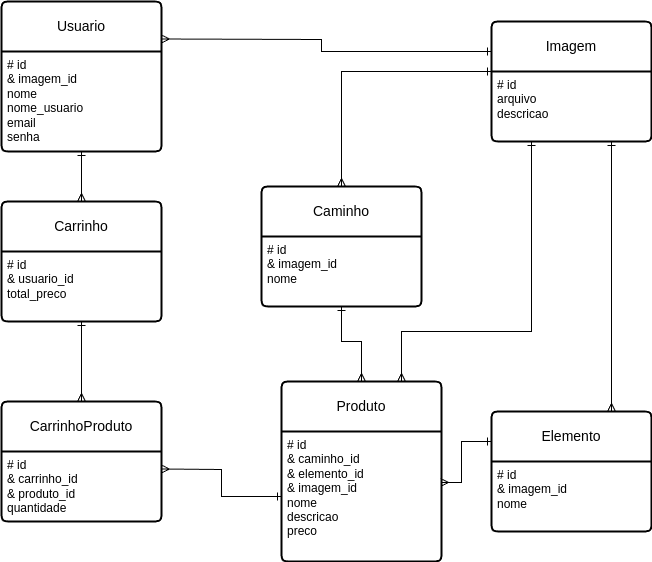

The diagram above was exported from draw.io. Its source (the exported page's mxGraphModel, read from the mxfile embedded in the PNG):
<mxGraphModel dx="1364" dy="759" grid="1" gridSize="10" guides="1" tooltips="1" connect="1" arrows="1" fold="1" page="1" pageScale="1" pageWidth="827" pageHeight="1169" math="0" shadow="0">
  <root>
    <mxCell id="0" />
    <mxCell id="1" parent="0" />
    <mxCell id="X1UixXcPeYaIvjYpppI0-1" value="Usuario" style="swimlane;childLayout=stackLayout;horizontal=1;startSize=50;horizontalStack=0;rounded=1;fontSize=14;fontStyle=0;strokeWidth=2;resizeParent=0;resizeLast=1;shadow=0;dashed=0;align=center;arcSize=4;whiteSpace=wrap;html=1;" parent="1" vertex="1">
      <mxGeometry x="100" y="400" width="160" height="150" as="geometry">
        <mxRectangle x="330" y="450" width="80" height="50" as="alternateBounds" />
      </mxGeometry>
    </mxCell>
    <mxCell id="X1UixXcPeYaIvjYpppI0-2" value="# id&lt;div&gt;&amp;amp; imagem_id&lt;/div&gt;&lt;div&gt;nome&lt;/div&gt;&lt;div&gt;nome_usuario&lt;/div&gt;&lt;div&gt;email&lt;/div&gt;&lt;div&gt;senha&lt;/div&gt;" style="align=left;strokeColor=none;fillColor=none;spacingLeft=4;fontSize=12;verticalAlign=top;resizable=0;rotatable=0;part=1;html=1;" parent="X1UixXcPeYaIvjYpppI0-1" vertex="1">
      <mxGeometry y="50" width="160" height="100" as="geometry" />
    </mxCell>
    <mxCell id="X1UixXcPeYaIvjYpppI0-5" value="Carrinho" style="swimlane;childLayout=stackLayout;horizontal=1;startSize=50;horizontalStack=0;rounded=1;fontSize=14;fontStyle=0;strokeWidth=2;resizeParent=0;resizeLast=1;shadow=0;dashed=0;align=center;arcSize=4;whiteSpace=wrap;html=1;" parent="1" vertex="1">
      <mxGeometry x="100" y="600" width="160" height="120" as="geometry">
        <mxRectangle x="330" y="450" width="80" height="50" as="alternateBounds" />
      </mxGeometry>
    </mxCell>
    <mxCell id="X1UixXcPeYaIvjYpppI0-6" value="# id&lt;div&gt;&amp;amp; usuario_id&lt;/div&gt;&lt;div&gt;total_preco&lt;/div&gt;" style="align=left;strokeColor=none;fillColor=none;spacingLeft=4;fontSize=12;verticalAlign=top;resizable=0;rotatable=0;part=1;html=1;" parent="X1UixXcPeYaIvjYpppI0-5" vertex="1">
      <mxGeometry y="50" width="160" height="70" as="geometry" />
    </mxCell>
    <mxCell id="X1UixXcPeYaIvjYpppI0-7" value="Caminho" style="swimlane;childLayout=stackLayout;horizontal=1;startSize=50;horizontalStack=0;rounded=1;fontSize=14;fontStyle=0;strokeWidth=2;resizeParent=0;resizeLast=1;shadow=0;dashed=0;align=center;arcSize=4;whiteSpace=wrap;html=1;" parent="1" vertex="1">
      <mxGeometry x="360" y="585" width="160" height="120" as="geometry">
        <mxRectangle x="330" y="450" width="80" height="50" as="alternateBounds" />
      </mxGeometry>
    </mxCell>
    <mxCell id="X1UixXcPeYaIvjYpppI0-8" value="# id&lt;div&gt;&amp;amp; imagem_id&lt;/div&gt;&lt;div&gt;nome&lt;/div&gt;" style="align=left;strokeColor=none;fillColor=none;spacingLeft=4;fontSize=12;verticalAlign=top;resizable=0;rotatable=0;part=1;html=1;" parent="X1UixXcPeYaIvjYpppI0-7" vertex="1">
      <mxGeometry y="50" width="160" height="70" as="geometry" />
    </mxCell>
    <mxCell id="X1UixXcPeYaIvjYpppI0-9" value="Produto" style="swimlane;childLayout=stackLayout;horizontal=1;startSize=50;horizontalStack=0;rounded=1;fontSize=14;fontStyle=0;strokeWidth=2;resizeParent=0;resizeLast=1;shadow=0;dashed=0;align=center;arcSize=4;whiteSpace=wrap;html=1;" parent="1" vertex="1">
      <mxGeometry x="380" y="780" width="160" height="180" as="geometry">
        <mxRectangle x="330" y="450" width="80" height="50" as="alternateBounds" />
      </mxGeometry>
    </mxCell>
    <mxCell id="X1UixXcPeYaIvjYpppI0-10" value="# id&lt;div&gt;&amp;amp; caminho_id&lt;/div&gt;&lt;div&gt;&amp;amp; elemento_id&lt;/div&gt;&lt;div&gt;&amp;amp; imagem_id&lt;/div&gt;&lt;div&gt;nome&lt;/div&gt;&lt;div&gt;descricao&lt;/div&gt;&lt;div&gt;preco&lt;/div&gt;" style="align=left;strokeColor=none;fillColor=none;spacingLeft=4;fontSize=12;verticalAlign=top;resizable=0;rotatable=0;part=1;html=1;" parent="X1UixXcPeYaIvjYpppI0-9" vertex="1">
      <mxGeometry y="50" width="160" height="130" as="geometry" />
    </mxCell>
    <mxCell id="X1UixXcPeYaIvjYpppI0-12" value="Imagem" style="swimlane;childLayout=stackLayout;horizontal=1;startSize=50;horizontalStack=0;rounded=1;fontSize=14;fontStyle=0;strokeWidth=2;resizeParent=0;resizeLast=1;shadow=0;dashed=0;align=center;arcSize=4;whiteSpace=wrap;html=1;" parent="1" vertex="1">
      <mxGeometry x="590" y="420" width="160" height="120" as="geometry">
        <mxRectangle x="330" y="450" width="80" height="50" as="alternateBounds" />
      </mxGeometry>
    </mxCell>
    <mxCell id="X1UixXcPeYaIvjYpppI0-13" value="# id&lt;div&gt;arquivo&lt;/div&gt;&lt;div&gt;descricao&lt;/div&gt;&lt;div&gt;&lt;br&gt;&lt;/div&gt;" style="align=left;strokeColor=none;fillColor=none;spacingLeft=4;fontSize=12;verticalAlign=top;resizable=0;rotatable=0;part=1;html=1;" parent="X1UixXcPeYaIvjYpppI0-12" vertex="1">
      <mxGeometry y="50" width="160" height="70" as="geometry" />
    </mxCell>
    <mxCell id="X1UixXcPeYaIvjYpppI0-14" value="CarrinhoProduto" style="swimlane;childLayout=stackLayout;horizontal=1;startSize=50;horizontalStack=0;rounded=1;fontSize=14;fontStyle=0;strokeWidth=2;resizeParent=0;resizeLast=1;shadow=0;dashed=0;align=center;arcSize=4;whiteSpace=wrap;html=1;" parent="1" vertex="1">
      <mxGeometry x="100" y="800" width="160" height="120" as="geometry">
        <mxRectangle x="330" y="450" width="80" height="50" as="alternateBounds" />
      </mxGeometry>
    </mxCell>
    <mxCell id="X1UixXcPeYaIvjYpppI0-15" value="# id&lt;div&gt;&amp;amp; carrinho_id&lt;/div&gt;&lt;div&gt;&amp;amp; produto_id&lt;/div&gt;&lt;div&gt;quantidade&lt;/div&gt;" style="align=left;strokeColor=none;fillColor=none;spacingLeft=4;fontSize=12;verticalAlign=top;resizable=0;rotatable=0;part=1;html=1;" parent="X1UixXcPeYaIvjYpppI0-14" vertex="1">
      <mxGeometry y="50" width="160" height="70" as="geometry" />
    </mxCell>
    <mxCell id="X1UixXcPeYaIvjYpppI0-16" value="Elemento" style="swimlane;childLayout=stackLayout;horizontal=1;startSize=50;horizontalStack=0;rounded=1;fontSize=14;fontStyle=0;strokeWidth=2;resizeParent=0;resizeLast=1;shadow=0;dashed=0;align=center;arcSize=4;whiteSpace=wrap;html=1;" parent="1" vertex="1">
      <mxGeometry x="590" y="810" width="160" height="120" as="geometry">
        <mxRectangle x="330" y="450" width="80" height="50" as="alternateBounds" />
      </mxGeometry>
    </mxCell>
    <mxCell id="X1UixXcPeYaIvjYpppI0-17" value="# id&lt;div&gt;&amp;amp; imagem_id&lt;/div&gt;&lt;div&gt;nome&lt;/div&gt;" style="align=left;strokeColor=none;fillColor=none;spacingLeft=4;fontSize=12;verticalAlign=top;resizable=0;rotatable=0;part=1;html=1;" parent="X1UixXcPeYaIvjYpppI0-16" vertex="1">
      <mxGeometry y="50" width="160" height="70" as="geometry" />
    </mxCell>
    <mxCell id="qWpBNyMoqiPl8wqde5Jp-11" value="" style="fontSize=12;html=1;endArrow=ERmany;rounded=0;entryX=0.5;entryY=0;entryDx=0;entryDy=0;exitX=0.5;exitY=1;exitDx=0;exitDy=0;startArrow=ERone;startFill=0;" edge="1" parent="1" source="X1UixXcPeYaIvjYpppI0-8" target="X1UixXcPeYaIvjYpppI0-9">
      <mxGeometry width="100" height="100" relative="1" as="geometry">
        <mxPoint x="377" y="710" as="sourcePoint" />
        <mxPoint x="503" y="770" as="targetPoint" />
        <Array as="points">
          <mxPoint x="440" y="740" />
          <mxPoint x="460" y="740" />
        </Array>
      </mxGeometry>
    </mxCell>
    <mxCell id="qWpBNyMoqiPl8wqde5Jp-12" value="" style="fontSize=12;html=1;endArrow=ERmany;rounded=0;entryX=0.5;entryY=0;entryDx=0;entryDy=0;startArrow=ERone;startFill=0;exitX=0;exitY=0;exitDx=0;exitDy=0;" edge="1" parent="1" source="X1UixXcPeYaIvjYpppI0-13" target="X1UixXcPeYaIvjYpppI0-7">
      <mxGeometry width="100" height="100" relative="1" as="geometry">
        <mxPoint x="570" y="590" as="sourcePoint" />
        <mxPoint x="560" y="705" as="targetPoint" />
        <Array as="points">
          <mxPoint x="440" y="470" />
          <mxPoint x="440" y="560" />
        </Array>
      </mxGeometry>
    </mxCell>
    <mxCell id="qWpBNyMoqiPl8wqde5Jp-13" value="" style="fontSize=12;html=1;endArrow=ERmany;rounded=0;entryX=0.75;entryY=0;entryDx=0;entryDy=0;exitX=0.25;exitY=1;exitDx=0;exitDy=0;startArrow=ERone;startFill=0;" edge="1" parent="1" source="X1UixXcPeYaIvjYpppI0-13" target="X1UixXcPeYaIvjYpppI0-9">
      <mxGeometry width="100" height="100" relative="1" as="geometry">
        <mxPoint x="460" y="725" as="sourcePoint" />
        <mxPoint x="480" y="800" as="targetPoint" />
        <Array as="points">
          <mxPoint x="630" y="730" />
          <mxPoint x="500" y="730" />
        </Array>
      </mxGeometry>
    </mxCell>
    <mxCell id="qWpBNyMoqiPl8wqde5Jp-14" value="" style="fontSize=12;html=1;endArrow=ERmany;rounded=0;entryX=0.75;entryY=0;entryDx=0;entryDy=0;exitX=0.75;exitY=1;exitDx=0;exitDy=0;startArrow=ERone;startFill=0;" edge="1" parent="1" source="X1UixXcPeYaIvjYpppI0-13" target="X1UixXcPeYaIvjYpppI0-16">
      <mxGeometry width="100" height="100" relative="1" as="geometry">
        <mxPoint x="470" y="735" as="sourcePoint" />
        <mxPoint x="490" y="810" as="targetPoint" />
        <Array as="points">
          <mxPoint x="710" y="690" />
        </Array>
      </mxGeometry>
    </mxCell>
    <mxCell id="qWpBNyMoqiPl8wqde5Jp-15" value="" style="fontSize=12;html=1;endArrow=ERmany;rounded=0;exitX=0;exitY=0.25;exitDx=0;exitDy=0;startArrow=ERone;startFill=0;entryX=0.994;entryY=0.392;entryDx=0;entryDy=0;entryPerimeter=0;" edge="1" parent="1" source="X1UixXcPeYaIvjYpppI0-16" target="X1UixXcPeYaIvjYpppI0-10">
      <mxGeometry width="100" height="100" relative="1" as="geometry">
        <mxPoint x="480" y="745" as="sourcePoint" />
        <mxPoint x="560" y="960" as="targetPoint" />
        <Array as="points">
          <mxPoint x="560" y="840" />
          <mxPoint x="560" y="881" />
        </Array>
      </mxGeometry>
    </mxCell>
    <mxCell id="qWpBNyMoqiPl8wqde5Jp-16" value="" style="fontSize=12;html=1;endArrow=ERmany;rounded=0;entryX=0.5;entryY=0;entryDx=0;entryDy=0;exitX=0.5;exitY=1;exitDx=0;exitDy=0;startArrow=ERone;startFill=0;" edge="1" parent="1" source="X1UixXcPeYaIvjYpppI0-2" target="X1UixXcPeYaIvjYpppI0-5">
      <mxGeometry width="100" height="100" relative="1" as="geometry">
        <mxPoint x="720" y="550" as="sourcePoint" />
        <mxPoint x="720" y="820" as="targetPoint" />
        <Array as="points" />
      </mxGeometry>
    </mxCell>
    <mxCell id="qWpBNyMoqiPl8wqde5Jp-17" value="" style="fontSize=12;html=1;endArrow=ERmany;rounded=0;entryX=1;entryY=0.25;entryDx=0;entryDy=0;exitX=0;exitY=0.25;exitDx=0;exitDy=0;startArrow=ERone;startFill=0;" edge="1" parent="1" source="X1UixXcPeYaIvjYpppI0-12" target="X1UixXcPeYaIvjYpppI0-1">
      <mxGeometry width="100" height="100" relative="1" as="geometry">
        <mxPoint x="730" y="560" as="sourcePoint" />
        <mxPoint x="730" y="830" as="targetPoint" />
        <Array as="points">
          <mxPoint x="420" y="450" />
          <mxPoint x="420" y="438" />
        </Array>
      </mxGeometry>
    </mxCell>
    <mxCell id="qWpBNyMoqiPl8wqde5Jp-18" value="" style="fontSize=12;html=1;endArrow=ERmany;rounded=0;entryX=0.5;entryY=0;entryDx=0;entryDy=0;exitX=0.5;exitY=1;exitDx=0;exitDy=0;startArrow=ERone;startFill=0;" edge="1" parent="1" source="X1UixXcPeYaIvjYpppI0-6" target="X1UixXcPeYaIvjYpppI0-14">
      <mxGeometry width="100" height="100" relative="1" as="geometry">
        <mxPoint x="740" y="570" as="sourcePoint" />
        <mxPoint x="740" y="840" as="targetPoint" />
        <Array as="points" />
      </mxGeometry>
    </mxCell>
    <mxCell id="qWpBNyMoqiPl8wqde5Jp-19" value="" style="fontSize=12;html=1;endArrow=ERmany;rounded=0;entryX=1;entryY=0.25;entryDx=0;entryDy=0;exitX=0;exitY=0.5;exitDx=0;exitDy=0;startArrow=ERone;startFill=0;" edge="1" parent="1" source="X1UixXcPeYaIvjYpppI0-10" target="X1UixXcPeYaIvjYpppI0-15">
      <mxGeometry width="100" height="100" relative="1" as="geometry">
        <mxPoint x="750" y="580" as="sourcePoint" />
        <mxPoint x="750" y="850" as="targetPoint" />
        <Array as="points">
          <mxPoint x="320" y="895" />
          <mxPoint x="320" y="868" />
        </Array>
      </mxGeometry>
    </mxCell>
  </root>
</mxGraphModel>